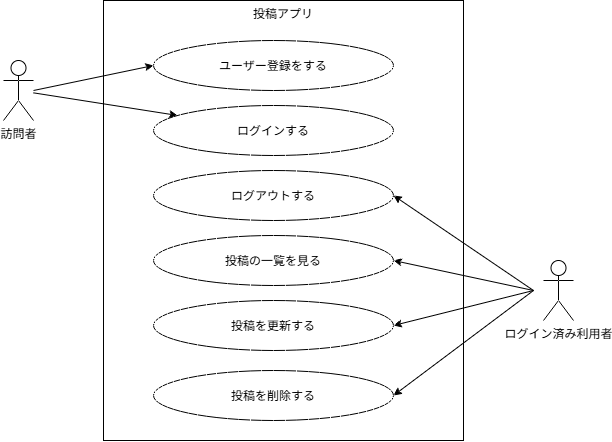

The diagram above was exported from draw.io. Its source (the exported page's mxGraphModel, read from the mxfile embedded in the PNG):
<mxGraphModel dx="774" dy="497" grid="1" gridSize="10" guides="1" tooltips="1" connect="1" arrows="1" fold="1" page="1" pageScale="1" pageWidth="827" pageHeight="1169" math="0" shadow="0">
  <root>
    <mxCell id="0" />
    <mxCell id="1" parent="0" />
    <mxCell id="AbYMmKzX0R7pW8wMDhbO-2" parent="1" style="rounded=0;whiteSpace=wrap;html=1;labelPosition=center;verticalLabelPosition=middle;align=center;verticalAlign=top;" value="投稿アプリ" vertex="1">
      <mxGeometry height="440" width="360" x="250" y="30" as="geometry" />
    </mxCell>
    <mxCell id="AbYMmKzX0R7pW8wMDhbO-5" edge="1" parent="1" style="rounded=0;orthogonalLoop=1;jettySize=auto;html=1;entryX=0;entryY=0.5;entryDx=0;entryDy=0;" target="AbYMmKzX0R7pW8wMDhbO-3">
      <mxGeometry relative="1" as="geometry">
        <mxPoint x="180" y="120" as="sourcePoint" />
        <mxPoint x="240" y="190" as="targetPoint" />
      </mxGeometry>
    </mxCell>
    <mxCell id="AbYMmKzX0R7pW8wMDhbO-8" edge="1" parent="1" source="AbYMmKzX0R7pW8wMDhbO-1" style="rounded=0;orthogonalLoop=1;jettySize=auto;html=1;" target="AbYMmKzX0R7pW8wMDhbO-4">
      <mxGeometry relative="1" as="geometry" />
    </mxCell>
    <mxCell id="AbYMmKzX0R7pW8wMDhbO-1" parent="1" style="shape=umlActor;verticalLabelPosition=bottom;verticalAlign=top;html=1;outlineConnect=0;" value="訪問者" vertex="1">
      <mxGeometry height="60" width="30" x="150" y="90" as="geometry" />
    </mxCell>
    <mxCell id="AbYMmKzX0R7pW8wMDhbO-3" parent="1" style="ellipse;whiteSpace=wrap;html=1;shapeInside=1;" value="ユーザー登録をする" vertex="1">
      <mxGeometry height="50" width="240" x="300" y="70" as="geometry" />
    </mxCell>
    <mxCell id="AbYMmKzX0R7pW8wMDhbO-4" parent="1" style="ellipse;whiteSpace=wrap;html=1;shapeInside=1;" value="ログインする" vertex="1">
      <mxGeometry height="50" width="240" x="300" y="135" as="geometry" />
    </mxCell>
    <mxCell id="sOndv6aaUHGJNkcfjiS7-8" edge="1" parent="1" style="rounded=0;orthogonalLoop=1;jettySize=auto;html=1;entryX=1;entryY=0.5;entryDx=0;entryDy=0;" target="sOndv6aaUHGJNkcfjiS7-7">
      <mxGeometry relative="1" as="geometry">
        <mxPoint x="680" y="320" as="sourcePoint" />
      </mxGeometry>
    </mxCell>
    <mxCell id="sOndv6aaUHGJNkcfjiS7-9" edge="1" parent="1" style="rounded=0;orthogonalLoop=1;jettySize=auto;html=1;entryX=1;entryY=0.5;entryDx=0;entryDy=0;" target="sOndv6aaUHGJNkcfjiS7-4">
      <mxGeometry relative="1" as="geometry">
        <mxPoint x="680" y="320" as="sourcePoint" />
      </mxGeometry>
    </mxCell>
    <mxCell id="sOndv6aaUHGJNkcfjiS7-10" edge="1" parent="1" style="rounded=0;orthogonalLoop=1;jettySize=auto;html=1;entryX=1;entryY=0.5;entryDx=0;entryDy=0;" target="sOndv6aaUHGJNkcfjiS7-6">
      <mxGeometry relative="1" as="geometry">
        <mxPoint x="680" y="320" as="sourcePoint" />
      </mxGeometry>
    </mxCell>
    <mxCell id="sOndv6aaUHGJNkcfjiS7-11" edge="1" parent="1" style="rounded=0;orthogonalLoop=1;jettySize=auto;html=1;entryX=1;entryY=0.5;entryDx=0;entryDy=0;" target="sOndv6aaUHGJNkcfjiS7-5">
      <mxGeometry relative="1" as="geometry">
        <mxPoint x="680" y="320" as="sourcePoint" />
      </mxGeometry>
    </mxCell>
    <mxCell id="sOndv6aaUHGJNkcfjiS7-1" parent="1" style="shape=umlActor;verticalLabelPosition=bottom;verticalAlign=top;html=1;outlineConnect=0;" value="ログイン済み利用者" vertex="1">
      <mxGeometry height="60" width="30" x="690" y="290" as="geometry" />
    </mxCell>
    <mxCell id="sOndv6aaUHGJNkcfjiS7-4" parent="1" style="ellipse;whiteSpace=wrap;html=1;shapeInside=1;" value="投稿の一覧を見る" vertex="1">
      <mxGeometry height="50" width="240" x="300" y="265" as="geometry" />
    </mxCell>
    <mxCell id="sOndv6aaUHGJNkcfjiS7-5" parent="1" style="ellipse;whiteSpace=wrap;html=1;shapeInside=1;" value="投稿を削除する" vertex="1">
      <mxGeometry height="50" width="240" x="300" y="400" as="geometry" />
    </mxCell>
    <mxCell id="sOndv6aaUHGJNkcfjiS7-6" parent="1" style="ellipse;whiteSpace=wrap;html=1;shapeInside=1;" value="投稿を更新する" vertex="1">
      <mxGeometry height="50" width="240" x="300" y="330" as="geometry" />
    </mxCell>
    <mxCell id="sOndv6aaUHGJNkcfjiS7-7" parent="1" style="ellipse;whiteSpace=wrap;html=1;shapeInside=1;" value="ログアウトする" vertex="1">
      <mxGeometry height="50" width="240" x="300" y="200" as="geometry" />
    </mxCell>
  </root>
</mxGraphModel>